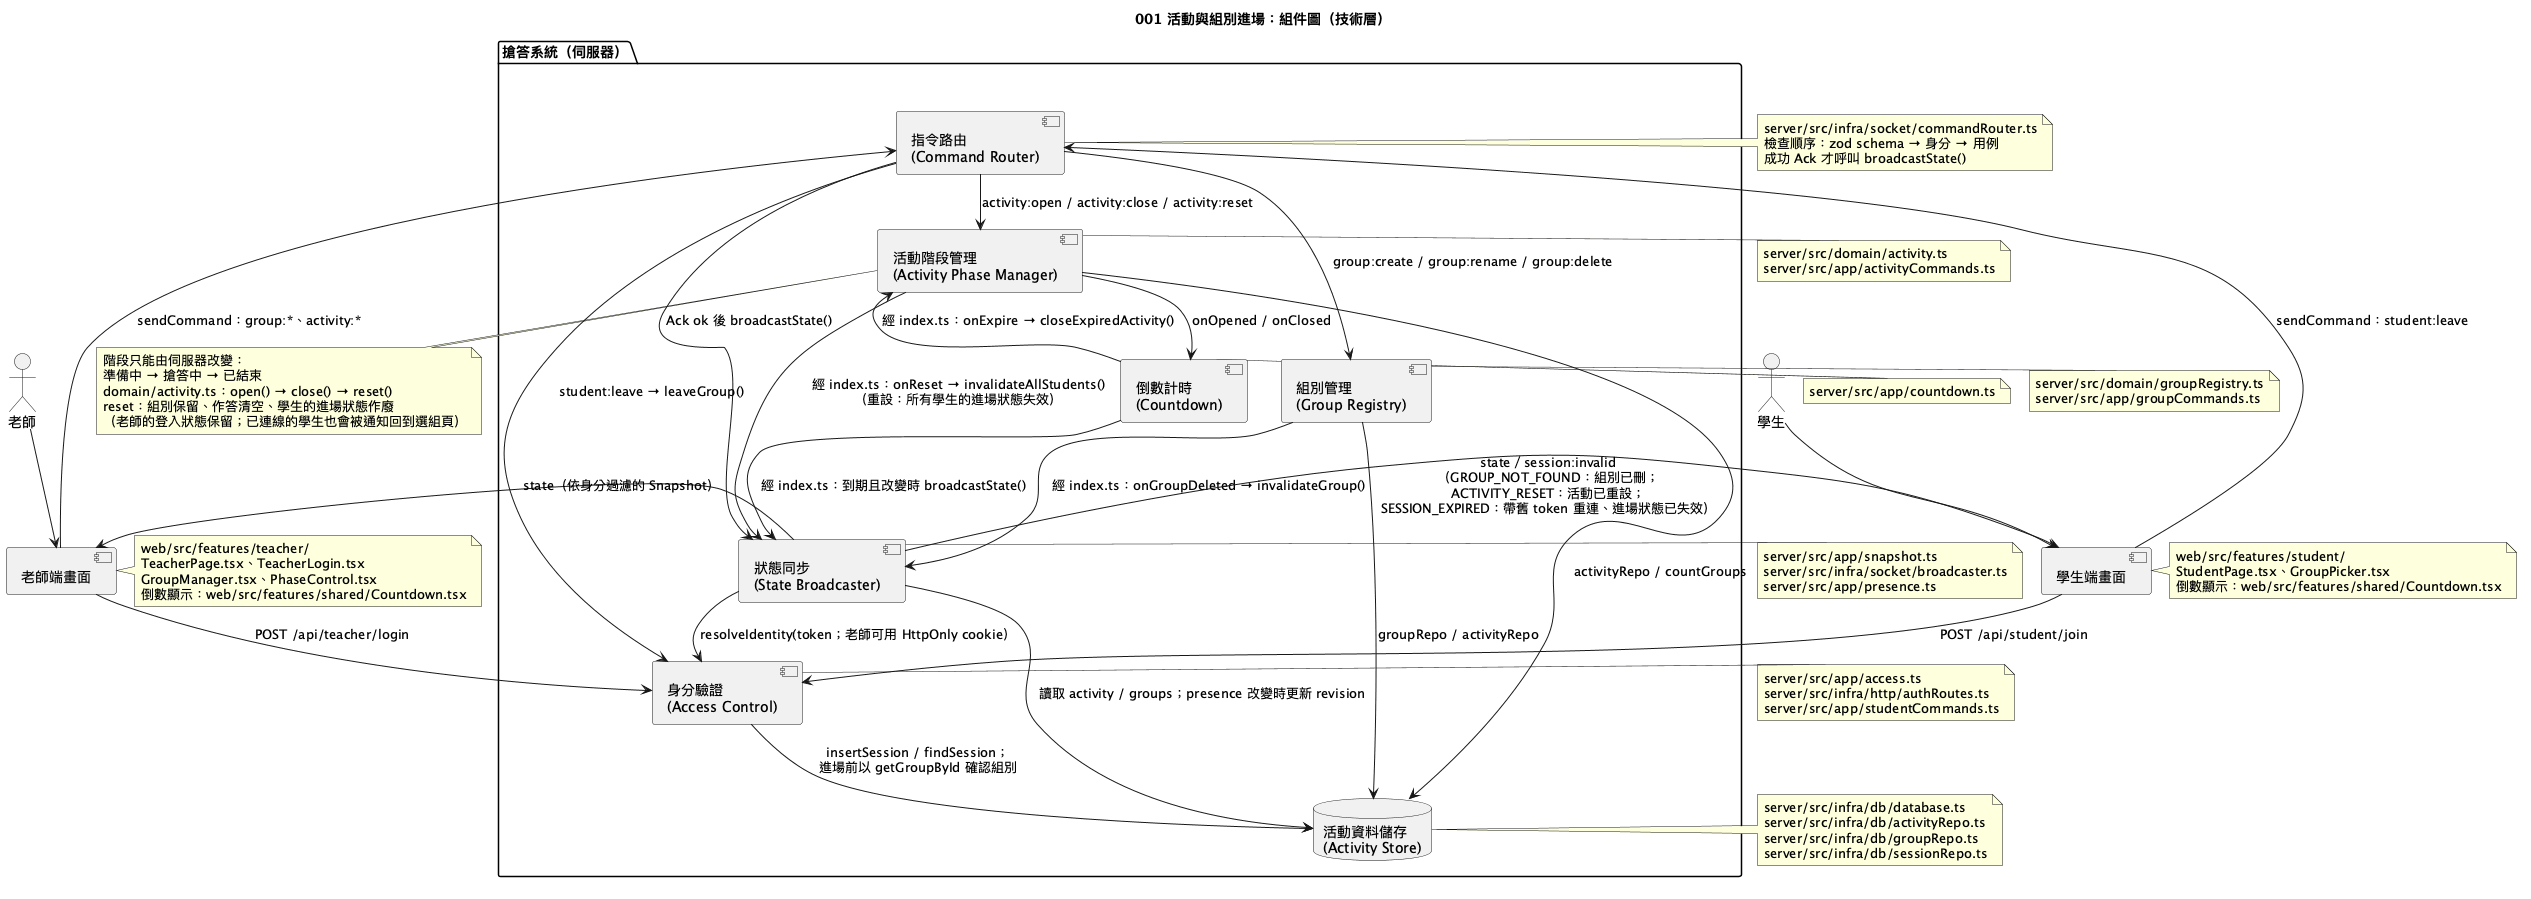

The diagram above was rendered by PlantUML. Its source (embedded in the PNG):
@startuml
!pragma layout smetana
!pragma layout smetana
title 001 活動與組別進場：組件圖（技術層）

actor "老師" as Teacher
actor "學生" as Student

component "老師端畫面" as TeacherUI
component "學生端畫面" as StudentUI

package "搶答系統（伺服器）" as Server {
  component "身分驗證\n(Access Control)" as Auth
  component "組別管理\n(Group Registry)" as Groups
  component "活動階段管理\n(Activity Phase Manager)" as Phase
  component "倒數計時\n(Countdown)" as Timer
  component "指令路由\n(Command Router)" as Router
  component "狀態同步\n(State Broadcaster)" as Sync
  database "活動資料儲存\n(Activity Store)" as Store
}

note right of TeacherUI
  web/src/features/teacher/
  TeacherPage.tsx、TeacherLogin.tsx
  GroupManager.tsx、PhaseControl.tsx
  倒數顯示：web/src/features/shared/Countdown.tsx
end note

note right of StudentUI
  web/src/features/student/
  StudentPage.tsx、GroupPicker.tsx
  倒數顯示：web/src/features/shared/Countdown.tsx
end note

note right of Auth
  server/src/app/access.ts
  server/src/infra/http/authRoutes.ts
  server/src/app/studentCommands.ts
end note

note right of Groups
  server/src/domain/groupRegistry.ts
  server/src/app/groupCommands.ts
end note

note right of Phase
  server/src/domain/activity.ts
  server/src/app/activityCommands.ts
end note

note right of Timer
  server/src/app/countdown.ts
end note

note right of Router
  server/src/infra/socket/commandRouter.ts
  檢查順序：zod schema → 身分 → 用例
  成功 Ack 才呼叫 broadcastState()
end note

note right of Sync
  server/src/app/snapshot.ts
  server/src/infra/socket/broadcaster.ts
  server/src/app/presence.ts
end note

note right of Store
  server/src/infra/db/database.ts
  server/src/infra/db/activityRepo.ts
  server/src/infra/db/groupRepo.ts
  server/src/infra/db/sessionRepo.ts
end note

Teacher --> TeacherUI
Student --> StudentUI

TeacherUI --> Auth : POST /api/teacher/login
StudentUI --> Auth : POST /api/student/join
Auth --> Store : insertSession / findSession；\n進場前以 getGroupById 確認組別

TeacherUI --> Router : sendCommand：group:*、activity:*
StudentUI --> Router : sendCommand：student:leave
Router --> Auth : student:leave → leaveGroup()
Router --> Groups : group:create / group:rename / group:delete
Router --> Phase : activity:open / activity:close / activity:reset
Router --> Sync : Ack ok 後 broadcastState()

Sync --> Auth : resolveIdentity(token；老師可用 HttpOnly cookie）
Groups --> Store : groupRepo / activityRepo
Phase --> Store : activityRepo / countGroups
Phase --> Timer : onOpened / onClosed
Timer --> Phase : 經 index.ts：onExpire → closeExpiredActivity()
Groups --> Sync : 經 index.ts：onGroupDeleted → invalidateGroup()
Phase --> Sync : 經 index.ts：onReset → invalidateAllStudents()\n（重設：所有學生的進場狀態失效）
Timer --> Sync : 經 index.ts：到期且改變時 broadcastState()
Sync --> Store : 讀取 activity / groups；presence 改變時更新 revision

Sync --> TeacherUI : state（依身分過濾的 Snapshot）
Sync --> StudentUI : state／session:invalid\n（GROUP_NOT_FOUND：組別已刪；\nACTIVITY_RESET：活動已重設；\nSESSION_EXPIRED：帶舊 token 重連、進場狀態已失效）

note bottom of Phase
  階段只能由伺服器改變：
  準備中 → 搶答中 → 已結束
  domain/activity.ts：open() → close() → reset()
  reset：組別保留、作答清空、學生的進場狀態作廢
  （老師的登入狀態保留；已連線的學生也會被通知回到選組頁）
end note
@enduml